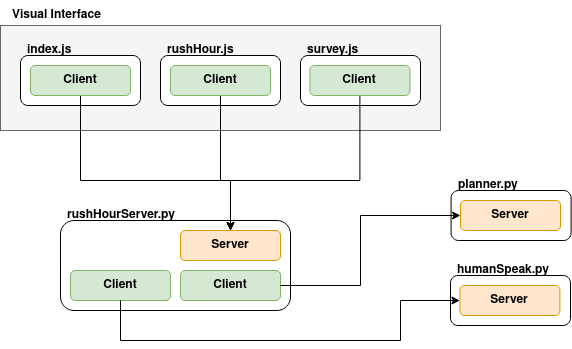

The diagram above was exported from draw.io. Its source (the exported page's mxGraphModel, read from the mxfile embedded in the PNG):
<mxGraphModel dx="956" dy="530" grid="1" gridSize="10" guides="1" tooltips="1" connect="1" arrows="1" fold="1" page="1" pageScale="1" pageWidth="850" pageHeight="1100" math="0" shadow="0">
  <root>
    <mxCell id="0" />
    <mxCell id="1" parent="0" />
    <mxCell id="9e6NSGDG0zomnN7V9HRz-30" value="" style="rounded=0;whiteSpace=wrap;html=1;labelBorderColor=none;strokeColor=#666666;fillColor=#f5f5f5;fontColor=#333333;" vertex="1" parent="1">
      <mxGeometry x="120" y="285" width="440" height="105" as="geometry" />
    </mxCell>
    <mxCell id="9e6NSGDG0zomnN7V9HRz-1" value="" style="rounded=1;whiteSpace=wrap;html=1;fontFamily=Helvetica;fontStyle=1" vertex="1" parent="1">
      <mxGeometry x="180" y="480" width="230" height="90" as="geometry" />
    </mxCell>
    <mxCell id="9e6NSGDG0zomnN7V9HRz-4" value="Client" style="rounded=1;whiteSpace=wrap;html=1;fontFamily=Helvetica;fontStyle=1;fillColor=#d5e8d4;strokeColor=#82b366;" vertex="1" parent="1">
      <mxGeometry x="300" y="530" width="100" height="30" as="geometry" />
    </mxCell>
    <mxCell id="9e6NSGDG0zomnN7V9HRz-6" value="Client" style="rounded=1;whiteSpace=wrap;html=1;fontFamily=Helvetica;fontStyle=1;fillColor=#d5e8d4;strokeColor=#82b366;" vertex="1" parent="1">
      <mxGeometry x="190" y="530" width="100" height="30" as="geometry" />
    </mxCell>
    <mxCell id="9e6NSGDG0zomnN7V9HRz-7" value="Server" style="rounded=1;whiteSpace=wrap;html=1;fontFamily=Helvetica;fontStyle=1;fillColor=#ffe6cc;strokeColor=#d79b00;" vertex="1" parent="1">
      <mxGeometry x="300" y="490" width="100" height="30" as="geometry" />
    </mxCell>
    <mxCell id="9e6NSGDG0zomnN7V9HRz-8" value="&lt;div align=&quot;left&quot;&gt;rushHourServer.py&lt;/div&gt;" style="text;html=1;strokeColor=none;fillColor=none;align=left;verticalAlign=middle;whiteSpace=wrap;rounded=0;fontStyle=1" vertex="1" parent="1">
      <mxGeometry x="185" y="460" width="205" height="30" as="geometry" />
    </mxCell>
    <mxCell id="9e6NSGDG0zomnN7V9HRz-12" value="" style="rounded=1;whiteSpace=wrap;html=1;fontFamily=Helvetica;fontStyle=1" vertex="1" parent="1">
      <mxGeometry x="140" y="315" width="120" height="50" as="geometry" />
    </mxCell>
    <mxCell id="9e6NSGDG0zomnN7V9HRz-27" style="edgeStyle=orthogonalEdgeStyle;rounded=0;orthogonalLoop=1;jettySize=auto;html=1;" edge="1" parent="1" source="9e6NSGDG0zomnN7V9HRz-14" target="9e6NSGDG0zomnN7V9HRz-7">
      <mxGeometry relative="1" as="geometry">
        <Array as="points">
          <mxPoint x="200" y="440" />
          <mxPoint x="350" y="440" />
        </Array>
      </mxGeometry>
    </mxCell>
    <mxCell id="9e6NSGDG0zomnN7V9HRz-14" value="Client" style="rounded=1;whiteSpace=wrap;html=1;fontFamily=Helvetica;fontStyle=1;fillColor=#d5e8d4;strokeColor=#82b366;" vertex="1" parent="1">
      <mxGeometry x="150" y="325" width="100" height="30" as="geometry" />
    </mxCell>
    <mxCell id="9e6NSGDG0zomnN7V9HRz-16" value="index.js" style="text;html=1;strokeColor=none;fillColor=none;align=left;verticalAlign=middle;whiteSpace=wrap;rounded=0;fontStyle=1" vertex="1" parent="1">
      <mxGeometry x="145" y="295" width="100" height="30" as="geometry" />
    </mxCell>
    <mxCell id="9e6NSGDG0zomnN7V9HRz-18" value="" style="rounded=1;whiteSpace=wrap;html=1;fontFamily=Helvetica;fontStyle=1" vertex="1" parent="1">
      <mxGeometry x="280" y="315" width="120" height="50" as="geometry" />
    </mxCell>
    <mxCell id="9e6NSGDG0zomnN7V9HRz-28" style="edgeStyle=orthogonalEdgeStyle;rounded=0;orthogonalLoop=1;jettySize=auto;html=1;" edge="1" parent="1" source="9e6NSGDG0zomnN7V9HRz-19" target="9e6NSGDG0zomnN7V9HRz-7">
      <mxGeometry relative="1" as="geometry">
        <Array as="points">
          <mxPoint x="340" y="440" />
          <mxPoint x="350" y="440" />
        </Array>
      </mxGeometry>
    </mxCell>
    <mxCell id="9e6NSGDG0zomnN7V9HRz-19" value="Client" style="rounded=1;whiteSpace=wrap;html=1;fontFamily=Helvetica;fontStyle=1;fillColor=#d5e8d4;strokeColor=#82b366;" vertex="1" parent="1">
      <mxGeometry x="290" y="325" width="100" height="30" as="geometry" />
    </mxCell>
    <mxCell id="9e6NSGDG0zomnN7V9HRz-20" value="rushHour.js" style="text;html=1;strokeColor=none;fillColor=none;align=left;verticalAlign=middle;whiteSpace=wrap;rounded=0;fontStyle=1" vertex="1" parent="1">
      <mxGeometry x="285" y="295" width="100" height="30" as="geometry" />
    </mxCell>
    <mxCell id="9e6NSGDG0zomnN7V9HRz-21" value="" style="rounded=1;whiteSpace=wrap;html=1;fontFamily=Helvetica;fontStyle=1" vertex="1" parent="1">
      <mxGeometry x="420" y="315" width="120" height="50" as="geometry" />
    </mxCell>
    <mxCell id="9e6NSGDG0zomnN7V9HRz-36" style="edgeStyle=orthogonalEdgeStyle;rounded=0;orthogonalLoop=1;jettySize=auto;html=1;entryX=0.5;entryY=0;entryDx=0;entryDy=0;exitX=0.5;exitY=1;exitDx=0;exitDy=0;" edge="1" parent="1" source="9e6NSGDG0zomnN7V9HRz-22" target="9e6NSGDG0zomnN7V9HRz-7">
      <mxGeometry relative="1" as="geometry">
        <mxPoint x="230.0500000000001" y="519.97" as="targetPoint" />
        <Array as="points">
          <mxPoint x="479" y="440" />
          <mxPoint x="350" y="440" />
        </Array>
      </mxGeometry>
    </mxCell>
    <mxCell id="9e6NSGDG0zomnN7V9HRz-22" value="Client" style="rounded=1;whiteSpace=wrap;html=1;fontFamily=Helvetica;fontStyle=1;fillColor=#d5e8d4;strokeColor=#82b366;" vertex="1" parent="1">
      <mxGeometry x="429.40999999999997" y="325" width="100" height="30" as="geometry" />
    </mxCell>
    <mxCell id="9e6NSGDG0zomnN7V9HRz-23" value="survey.js" style="text;html=1;strokeColor=none;fillColor=none;align=left;verticalAlign=middle;whiteSpace=wrap;rounded=0;fontStyle=1" vertex="1" parent="1">
      <mxGeometry x="425" y="295" width="100" height="30" as="geometry" />
    </mxCell>
    <mxCell id="9e6NSGDG0zomnN7V9HRz-32" value="Visual Interface" style="text;html=1;strokeColor=none;fillColor=none;align=left;verticalAlign=middle;whiteSpace=wrap;rounded=0;fontStyle=1" vertex="1" parent="1">
      <mxGeometry x="130" y="260" width="100" height="30" as="geometry" />
    </mxCell>
    <mxCell id="9e6NSGDG0zomnN7V9HRz-39" value="" style="rounded=1;whiteSpace=wrap;html=1;fontFamily=Helvetica;fontStyle=1" vertex="1" parent="1">
      <mxGeometry x="570.59" y="450" width="120" height="50" as="geometry" />
    </mxCell>
    <mxCell id="9e6NSGDG0zomnN7V9HRz-40" value="Server" style="rounded=1;whiteSpace=wrap;html=1;fontFamily=Helvetica;fontStyle=1;fillColor=#ffe6cc;strokeColor=#d79b00;" vertex="1" parent="1">
      <mxGeometry x="580" y="460" width="100" height="30" as="geometry" />
    </mxCell>
    <mxCell id="9e6NSGDG0zomnN7V9HRz-41" value="planner.py" style="text;html=1;strokeColor=none;fillColor=none;align=left;verticalAlign=middle;whiteSpace=wrap;rounded=0;fontStyle=1" vertex="1" parent="1">
      <mxGeometry x="575.59" y="430" width="100" height="30" as="geometry" />
    </mxCell>
    <mxCell id="9e6NSGDG0zomnN7V9HRz-42" value="" style="rounded=1;whiteSpace=wrap;html=1;fontFamily=Helvetica;fontStyle=1" vertex="1" parent="1">
      <mxGeometry x="570" y="535" width="120" height="50" as="geometry" />
    </mxCell>
    <mxCell id="9e6NSGDG0zomnN7V9HRz-43" value="Server" style="rounded=1;whiteSpace=wrap;html=1;fontFamily=Helvetica;fontStyle=1;fillColor=#ffe6cc;strokeColor=#d79b00;" vertex="1" parent="1">
      <mxGeometry x="579.41" y="545" width="100" height="30" as="geometry" />
    </mxCell>
    <mxCell id="9e6NSGDG0zomnN7V9HRz-44" value="humanSpeak.py" style="text;html=1;strokeColor=none;fillColor=none;align=left;verticalAlign=middle;whiteSpace=wrap;rounded=0;fontStyle=1" vertex="1" parent="1">
      <mxGeometry x="575" y="515" width="100" height="30" as="geometry" />
    </mxCell>
    <mxCell id="9e6NSGDG0zomnN7V9HRz-47" style="edgeStyle=orthogonalEdgeStyle;rounded=0;orthogonalLoop=1;jettySize=auto;html=1;entryX=0;entryY=0.5;entryDx=0;entryDy=0;" edge="1" parent="1" source="9e6NSGDG0zomnN7V9HRz-4" target="9e6NSGDG0zomnN7V9HRz-40">
      <mxGeometry relative="1" as="geometry">
        <mxPoint x="510" y="545" as="targetPoint" />
        <Array as="points">
          <mxPoint x="480" y="545" />
          <mxPoint x="480" y="475" />
        </Array>
      </mxGeometry>
    </mxCell>
    <mxCell id="9e6NSGDG0zomnN7V9HRz-45" style="edgeStyle=orthogonalEdgeStyle;rounded=0;orthogonalLoop=1;jettySize=auto;html=1;entryX=0;entryY=0.5;entryDx=0;entryDy=0;" edge="1" parent="1" source="9e6NSGDG0zomnN7V9HRz-6" target="9e6NSGDG0zomnN7V9HRz-43">
      <mxGeometry relative="1" as="geometry">
        <Array as="points">
          <mxPoint x="240" y="600" />
          <mxPoint x="520" y="600" />
          <mxPoint x="520" y="560" />
        </Array>
      </mxGeometry>
    </mxCell>
  </root>
</mxGraphModel>